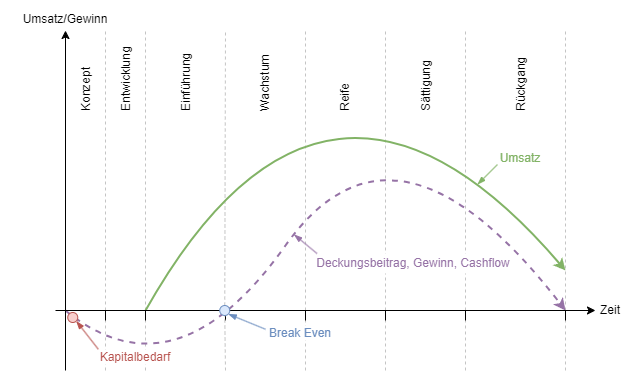

The diagram above was exported from draw.io. Its source (the exported page's mxGraphModel, read from the mxfile embedded in the PNG):
<mxGraphModel dx="2074" dy="1244" grid="1" gridSize="10" guides="1" tooltips="1" connect="1" arrows="1" fold="1" page="1" pageScale="1" pageWidth="827" pageHeight="1169" math="0" shadow="0">
  <root>
    <mxCell id="0" />
    <mxCell id="1" parent="0" />
    <mxCell id="yORRglNltTWxj8U87w2F-4" value="" style="endArrow=none;dashed=1;html=1;strokeWidth=1;rounded=0;fillColor=#f5f5f5;strokeColor=#C4C4C4;jumpSize=6;" parent="1" edge="1">
      <mxGeometry width="50" height="50" relative="1" as="geometry">
        <mxPoint x="600" y="700" as="sourcePoint" />
        <mxPoint x="600" y="360" as="targetPoint" />
      </mxGeometry>
    </mxCell>
    <mxCell id="hARTjh3Sy_JEfjSnx1Wy-16" value="" style="endArrow=none;dashed=1;html=1;strokeWidth=1;rounded=0;fillColor=#f5f5f5;strokeColor=#C4C4C4;jumpSize=6;" parent="1" source="yORRglNltTWxj8U87w2F-19" edge="1">
      <mxGeometry width="50" height="50" relative="1" as="geometry">
        <mxPoint x="360" y="700" as="sourcePoint" />
        <mxPoint x="360" y="360" as="targetPoint" />
      </mxGeometry>
    </mxCell>
    <mxCell id="hARTjh3Sy_JEfjSnx1Wy-17" value="" style="endArrow=none;dashed=1;html=1;strokeWidth=1;rounded=0;fillColor=#f5f5f5;strokeColor=#C4C4C4;jumpSize=6;" parent="1" edge="1">
      <mxGeometry width="50" height="50" relative="1" as="geometry">
        <mxPoint x="440" y="700" as="sourcePoint" />
        <mxPoint x="440" y="360" as="targetPoint" />
      </mxGeometry>
    </mxCell>
    <mxCell id="hARTjh3Sy_JEfjSnx1Wy-18" value="" style="endArrow=none;dashed=1;html=1;strokeWidth=1;rounded=0;fillColor=#f5f5f5;strokeColor=#C4C4C4;jumpSize=6;" parent="1" edge="1">
      <mxGeometry width="50" height="50" relative="1" as="geometry">
        <mxPoint x="520" y="700" as="sourcePoint" />
        <mxPoint x="520" y="360" as="targetPoint" />
      </mxGeometry>
    </mxCell>
    <mxCell id="hARTjh3Sy_JEfjSnx1Wy-15" value="" style="endArrow=none;dashed=1;html=1;strokeWidth=1;rounded=0;fillColor=#f5f5f5;strokeColor=#C4C4C4;jumpSize=6;" parent="1" edge="1">
      <mxGeometry width="50" height="50" relative="1" as="geometry">
        <mxPoint x="240" y="700" as="sourcePoint" />
        <mxPoint x="240" y="360" as="targetPoint" />
      </mxGeometry>
    </mxCell>
    <mxCell id="vn1dnEoQ3g9eWZXEqQMI-1" value="" style="endArrow=none;html=1;rounded=0;" parent="1" edge="1">
      <mxGeometry width="50" height="50" relative="1" as="geometry">
        <mxPoint x="240" y="650" as="sourcePoint" />
        <mxPoint x="240" y="640" as="targetPoint" />
      </mxGeometry>
    </mxCell>
    <mxCell id="vn1dnEoQ3g9eWZXEqQMI-8" value="" style="endArrow=none;html=1;rounded=0;" parent="1" edge="1">
      <mxGeometry width="50" height="50" relative="1" as="geometry">
        <mxPoint x="360" y="650" as="sourcePoint" />
        <mxPoint x="360" y="640" as="targetPoint" />
      </mxGeometry>
    </mxCell>
    <mxCell id="vn1dnEoQ3g9eWZXEqQMI-9" value="Entwicklung" style="text;html=1;align=left;verticalAlign=middle;whiteSpace=wrap;rounded=0;rotation=-90;" parent="1" vertex="1">
      <mxGeometry x="203.75" y="371.25" width="112.5" height="30" as="geometry" />
    </mxCell>
    <mxCell id="vn1dnEoQ3g9eWZXEqQMI-14" value="Zeit" style="text;html=1;align=center;verticalAlign=middle;whiteSpace=wrap;rounded=0;" parent="1" vertex="1">
      <mxGeometry x="730" y="625" width="30" height="30" as="geometry" />
    </mxCell>
    <mxCell id="vn1dnEoQ3g9eWZXEqQMI-16" value="" style="endArrow=none;html=1;rounded=0;" parent="1" edge="1">
      <mxGeometry width="50" height="50" relative="1" as="geometry">
        <mxPoint x="440" y="650" as="sourcePoint" />
        <mxPoint x="440" y="640" as="targetPoint" />
      </mxGeometry>
    </mxCell>
    <mxCell id="vn1dnEoQ3g9eWZXEqQMI-17" value="" style="endArrow=none;html=1;rounded=0;" parent="1" edge="1">
      <mxGeometry width="50" height="50" relative="1" as="geometry">
        <mxPoint x="520" y="650" as="sourcePoint" />
        <mxPoint x="520" y="640" as="targetPoint" />
      </mxGeometry>
    </mxCell>
    <mxCell id="vn1dnEoQ3g9eWZXEqQMI-24" value="Umsatz/Gewinn" style="text;html=1;align=center;verticalAlign=middle;whiteSpace=wrap;rounded=0;rotation=0;" parent="1" vertex="1">
      <mxGeometry x="135" y="334" width="130" height="30" as="geometry" />
    </mxCell>
    <mxCell id="vn1dnEoQ3g9eWZXEqQMI-41" value="" style="endArrow=none;html=1;rounded=0;" parent="1" edge="1">
      <mxGeometry width="50" height="50" relative="1" as="geometry">
        <mxPoint x="190" y="640" as="sourcePoint" />
        <mxPoint x="200" y="640" as="targetPoint" />
      </mxGeometry>
    </mxCell>
    <mxCell id="hARTjh3Sy_JEfjSnx1Wy-11" value="Deckungsbeitrag, Gewinn, Cashflow" style="text;html=1;align=center;verticalAlign=middle;whiteSpace=wrap;rounded=0;rotation=0;fillColor=default;strokeColor=none;fontColor=#9673A6;" parent="1" vertex="1">
      <mxGeometry x="448" y="583" width="200" height="20" as="geometry" />
    </mxCell>
    <mxCell id="yORRglNltTWxj8U87w2F-2" value="" style="endArrow=none;dashed=1;html=1;strokeWidth=1;rounded=0;fillColor=#f5f5f5;strokeColor=#C4C4C4;jumpSize=6;" parent="1" edge="1">
      <mxGeometry width="50" height="50" relative="1" as="geometry">
        <mxPoint x="280" y="700" as="sourcePoint" />
        <mxPoint x="280" y="360" as="targetPoint" />
      </mxGeometry>
    </mxCell>
    <mxCell id="yORRglNltTWxj8U87w2F-3" value="" style="endArrow=none;html=1;rounded=0;" parent="1" edge="1">
      <mxGeometry width="50" height="50" relative="1" as="geometry">
        <mxPoint x="280" y="650" as="sourcePoint" />
        <mxPoint x="280" y="640" as="targetPoint" />
      </mxGeometry>
    </mxCell>
    <mxCell id="yORRglNltTWxj8U87w2F-5" value="" style="endArrow=none;html=1;rounded=0;" parent="1" edge="1">
      <mxGeometry width="50" height="50" relative="1" as="geometry">
        <mxPoint x="600" y="650" as="sourcePoint" />
        <mxPoint x="600" y="640" as="targetPoint" />
      </mxGeometry>
    </mxCell>
    <mxCell id="yORRglNltTWxj8U87w2F-6" value="" style="endArrow=none;dashed=1;html=1;strokeWidth=1;rounded=0;fillColor=#f5f5f5;strokeColor=#C4C4C4;jumpSize=6;" parent="1" edge="1">
      <mxGeometry width="50" height="50" relative="1" as="geometry">
        <mxPoint x="700" y="700" as="sourcePoint" />
        <mxPoint x="700" y="360" as="targetPoint" />
      </mxGeometry>
    </mxCell>
    <mxCell id="yORRglNltTWxj8U87w2F-7" value="" style="endArrow=none;html=1;rounded=0;" parent="1" edge="1">
      <mxGeometry width="50" height="50" relative="1" as="geometry">
        <mxPoint x="700" y="650" as="sourcePoint" />
        <mxPoint x="700" y="640" as="targetPoint" />
      </mxGeometry>
    </mxCell>
    <mxCell id="yORRglNltTWxj8U87w2F-9" value="Konzept" style="text;html=1;align=left;verticalAlign=middle;whiteSpace=wrap;rounded=0;rotation=-90;" parent="1" vertex="1">
      <mxGeometry x="164" y="371.25" width="112.5" height="30" as="geometry" />
    </mxCell>
    <mxCell id="yORRglNltTWxj8U87w2F-10" value="Einführung" style="text;html=1;align=left;verticalAlign=middle;whiteSpace=wrap;rounded=0;rotation=-90;" parent="1" vertex="1">
      <mxGeometry x="264" y="371.25" width="112.5" height="30" as="geometry" />
    </mxCell>
    <mxCell id="yORRglNltTWxj8U87w2F-11" value="Wachstum" style="text;html=1;align=left;verticalAlign=middle;whiteSpace=wrap;rounded=0;rotation=-90;" parent="1" vertex="1">
      <mxGeometry x="343" y="371.25" width="112.5" height="30" as="geometry" />
    </mxCell>
    <mxCell id="yORRglNltTWxj8U87w2F-12" value="Reife" style="text;html=1;align=left;verticalAlign=middle;whiteSpace=wrap;rounded=0;rotation=-90;" parent="1" vertex="1">
      <mxGeometry x="423" y="371.25" width="112.5" height="30" as="geometry" />
    </mxCell>
    <mxCell id="yORRglNltTWxj8U87w2F-13" value="Sättigung" style="text;html=1;align=left;verticalAlign=middle;whiteSpace=wrap;rounded=0;rotation=-90;" parent="1" vertex="1">
      <mxGeometry x="504" y="371.25" width="112.5" height="30" as="geometry" />
    </mxCell>
    <mxCell id="yORRglNltTWxj8U87w2F-14" value="Rückgang" style="text;html=1;align=left;verticalAlign=middle;whiteSpace=wrap;rounded=0;rotation=-90;" parent="1" vertex="1">
      <mxGeometry x="599" y="371.25" width="112.5" height="30" as="geometry" />
    </mxCell>
    <mxCell id="yORRglNltTWxj8U87w2F-16" value="Umsatz" style="text;html=1;align=center;verticalAlign=middle;whiteSpace=wrap;rounded=0;rotation=0;fillColor=none;strokeColor=none;fontColor=#82B366;" parent="1" vertex="1">
      <mxGeometry x="620.25" y="475" width="70" height="25" as="geometry" />
    </mxCell>
    <mxCell id="yORRglNltTWxj8U87w2F-1" value="" style="curved=1;endArrow=classic;html=1;rounded=0;fillColor=#e1d5e7;strokeColor=#9673a6;strokeWidth=2;dashed=1;" parent="1" edge="1">
      <mxGeometry width="50" height="50" relative="1" as="geometry">
        <mxPoint x="200" y="640" as="sourcePoint" />
        <mxPoint x="700" y="640" as="targetPoint" />
        <Array as="points">
          <mxPoint x="310" y="730" />
          <mxPoint x="530" y="420" />
        </Array>
      </mxGeometry>
    </mxCell>
    <mxCell id="hARTjh3Sy_JEfjSnx1Wy-9" value="" style="curved=1;endArrow=classic;html=1;rounded=0;fillColor=#d5e8d4;strokeColor=#82b366;strokeWidth=2;" parent="1" edge="1">
      <mxGeometry width="50" height="50" relative="1" as="geometry">
        <mxPoint x="280" y="640" as="sourcePoint" />
        <mxPoint x="700" y="600" as="targetPoint" />
        <Array as="points">
          <mxPoint x="460" y="320" />
        </Array>
      </mxGeometry>
    </mxCell>
    <mxCell id="yORRglNltTWxj8U87w2F-17" value="Break Even" style="text;html=1;align=center;verticalAlign=middle;whiteSpace=wrap;rounded=0;rotation=0;fillColor=default;strokeColor=none;fontColor=#6C8EBF;" parent="1" vertex="1">
      <mxGeometry x="400" y="655" width="70" height="15" as="geometry" />
    </mxCell>
    <mxCell id="yORRglNltTWxj8U87w2F-20" value="" style="endArrow=none;dashed=1;html=1;strokeWidth=1;rounded=0;fillColor=#f5f5f5;strokeColor=#C4C4C4;jumpSize=6;" parent="1" target="yORRglNltTWxj8U87w2F-19" edge="1">
      <mxGeometry width="50" height="50" relative="1" as="geometry">
        <mxPoint x="360" y="700" as="sourcePoint" />
        <mxPoint x="360" y="360" as="targetPoint" />
      </mxGeometry>
    </mxCell>
    <mxCell id="yORRglNltTWxj8U87w2F-21" value="" style="endArrow=blockThin;html=1;rounded=0;exitX=0;exitY=0.25;exitDx=0;exitDy=0;entryX=1;entryY=1;entryDx=0;entryDy=0;endFill=1;fillColor=#dae8fc;strokeColor=#6c8ebf;" parent="1" source="yORRglNltTWxj8U87w2F-17" target="yORRglNltTWxj8U87w2F-19" edge="1">
      <mxGeometry width="50" height="50" relative="1" as="geometry">
        <mxPoint x="390" y="610" as="sourcePoint" />
        <mxPoint x="380" y="660" as="targetPoint" />
      </mxGeometry>
    </mxCell>
    <mxCell id="yORRglNltTWxj8U87w2F-22" value="" style="endArrow=blockThin;html=1;rounded=0;endFill=1;fillColor=#d5e8d4;strokeColor=#82b366;" parent="1" edge="1">
      <mxGeometry width="50" height="50" relative="1" as="geometry">
        <mxPoint x="632" y="494" as="sourcePoint" />
        <mxPoint x="612" y="514" as="targetPoint" />
        <Array as="points">
          <mxPoint x="632" y="494" />
        </Array>
      </mxGeometry>
    </mxCell>
    <mxCell id="yORRglNltTWxj8U87w2F-24" value="" style="endArrow=blockThin;html=1;rounded=0;exitX=0;exitY=0.25;exitDx=0;exitDy=0;entryX=1;entryY=1;entryDx=0;entryDy=0;endFill=1;fillColor=#e1d5e7;strokeColor=#9673a6;" parent="1" edge="1">
      <mxGeometry width="50" height="50" relative="1" as="geometry">
        <mxPoint x="451.5" y="583" as="sourcePoint" />
        <mxPoint x="428.5" y="564" as="targetPoint" />
      </mxGeometry>
    </mxCell>
    <mxCell id="yORRglNltTWxj8U87w2F-25" value="" style="ellipse;whiteSpace=wrap;html=1;aspect=fixed;fillColor=#f8cecc;strokeColor=#b85450;" parent="1" vertex="1">
      <mxGeometry x="202.25" y="642" width="10" height="10" as="geometry" />
    </mxCell>
    <mxCell id="yORRglNltTWxj8U87w2F-26" value="" style="endArrow=blockThin;html=1;rounded=0;endFill=1;fillColor=#f8cecc;strokeColor=#b85450;entryX=1;entryY=1;entryDx=0;entryDy=0;exitX=0;exitY=0;exitDx=0;exitDy=0;" parent="1" source="yORRglNltTWxj8U87w2F-28" target="yORRglNltTWxj8U87w2F-25" edge="1">
      <mxGeometry width="50" height="50" relative="1" as="geometry">
        <mxPoint x="290" y="690" as="sourcePoint" />
        <mxPoint x="250" y="670" as="targetPoint" />
      </mxGeometry>
    </mxCell>
    <mxCell id="yORRglNltTWxj8U87w2F-28" value="Kapitalbedarf" style="text;html=1;align=center;verticalAlign=middle;whiteSpace=wrap;rounded=0;rotation=0;fillColor=default;strokeColor=none;fontColor=#B85450;" parent="1" vertex="1">
      <mxGeometry x="233" y="679" width="74.25" height="15" as="geometry" />
    </mxCell>
    <mxCell id="vn1dnEoQ3g9eWZXEqQMI-4" value="" style="endArrow=classic;html=1;rounded=0;" parent="1" edge="1">
      <mxGeometry width="50" height="50" relative="1" as="geometry">
        <mxPoint x="200" y="700" as="sourcePoint" />
        <mxPoint x="200" y="360" as="targetPoint" />
      </mxGeometry>
    </mxCell>
    <mxCell id="vn1dnEoQ3g9eWZXEqQMI-3" value="" style="endArrow=classic;html=1;rounded=0;" parent="1" target="vn1dnEoQ3g9eWZXEqQMI-14" edge="1">
      <mxGeometry width="50" height="50" relative="1" as="geometry">
        <mxPoint x="200" y="640" as="sourcePoint" />
        <mxPoint x="540" y="640" as="targetPoint" />
      </mxGeometry>
    </mxCell>
    <mxCell id="yORRglNltTWxj8U87w2F-19" value="" style="ellipse;whiteSpace=wrap;html=1;aspect=fixed;fillColor=#dae8fc;strokeColor=#6c8ebf;" parent="1" vertex="1">
      <mxGeometry x="354.25" y="635" width="10" height="10" as="geometry" />
    </mxCell>
  </root>
</mxGraphModel>